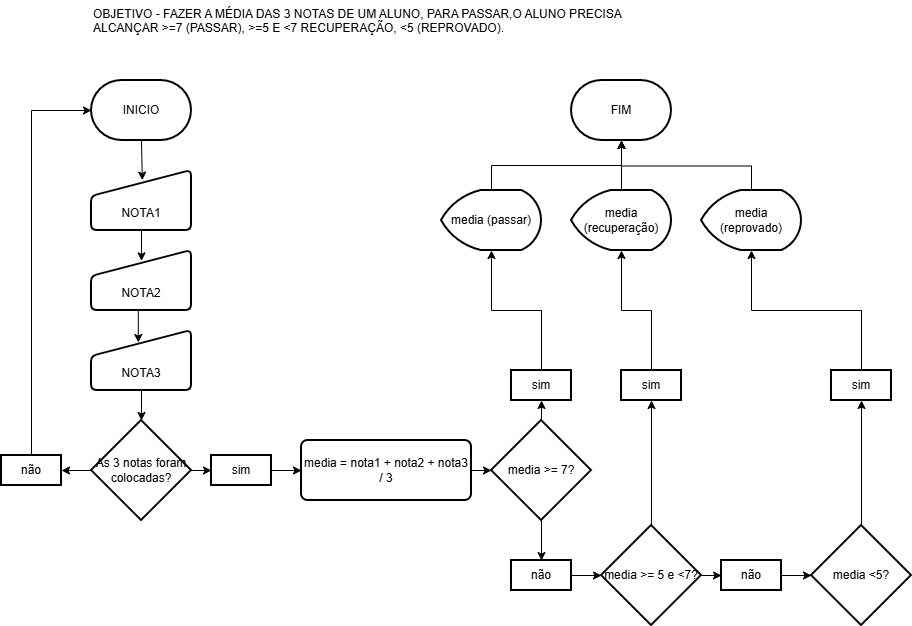

The diagram above was exported from draw.io. Its source (the exported page's mxGraphModel, read from the mxfile embedded in the PNG):
<mxGraphModel dx="1857" dy="527" grid="1" gridSize="10" guides="1" tooltips="1" connect="1" arrows="1" fold="1" page="1" pageScale="1" pageWidth="827" pageHeight="1169" math="0" shadow="0">
  <root>
    <mxCell id="0" />
    <mxCell id="1" parent="0" />
    <mxCell id="UXOo6x3I_OZ3UP7652Fe-1" parent="1" style="text;whiteSpace=wrap;html=1;" value="OBJETIVO - FAZER A MÉDIA DAS 3 NOTAS DE UM ALUNO, PARA PASSAR,O ALUNO PRECISA ALCANÇAR &amp;gt;=7 (PASSAR), &amp;gt;=5 E  &amp;lt;7 RECUPERAÇÃO, &amp;lt;5 (REPROVADO)." vertex="1">
      <mxGeometry height="50" width="560" x="80" y="40" as="geometry" />
    </mxCell>
    <mxCell id="UXOo6x3I_OZ3UP7652Fe-2" parent="1" style="strokeWidth=2;html=1;shape=mxgraph.flowchart.terminator;whiteSpace=wrap;" value="INICIO" vertex="1">
      <mxGeometry height="60" width="100" x="80" y="120" as="geometry" />
    </mxCell>
    <mxCell id="UXOo6x3I_OZ3UP7652Fe-3" parent="1" style="html=1;strokeWidth=2;shape=manualInput;boundedLbl=1;whiteSpace=wrap;rounded=1;size=26;arcSize=11;" value="NOTA1" vertex="1">
      <mxGeometry height="60" width="100" x="80" y="210" as="geometry" />
    </mxCell>
    <mxCell id="UXOo6x3I_OZ3UP7652Fe-5" edge="1" parent="1" source="UXOo6x3I_OZ3UP7652Fe-2" style="edgeStyle=orthogonalEdgeStyle;rounded=0;orthogonalLoop=1;jettySize=auto;html=1;exitX=0.5;exitY=1;exitDx=0;exitDy=0;exitPerimeter=0;entryX=0.508;entryY=0.16;entryDx=0;entryDy=0;entryPerimeter=0;" target="UXOo6x3I_OZ3UP7652Fe-3">
      <mxGeometry relative="1" as="geometry" />
    </mxCell>
    <mxCell id="UXOo6x3I_OZ3UP7652Fe-6" parent="1" style="html=1;strokeWidth=2;shape=manualInput;boundedLbl=1;whiteSpace=wrap;rounded=1;size=26;arcSize=11;" value="NOTA2" vertex="1">
      <mxGeometry height="60" width="100" x="80" y="290" as="geometry" />
    </mxCell>
    <mxCell id="UXOo6x3I_OZ3UP7652Fe-7" parent="1" style="html=1;strokeWidth=2;shape=manualInput;boundedLbl=1;whiteSpace=wrap;rounded=1;size=26;arcSize=11;" value="NOTA3" vertex="1">
      <mxGeometry height="60" width="100" x="80" y="370" as="geometry" />
    </mxCell>
    <mxCell id="UXOo6x3I_OZ3UP7652Fe-8" edge="1" parent="1" source="UXOo6x3I_OZ3UP7652Fe-3" style="edgeStyle=orthogonalEdgeStyle;rounded=0;orthogonalLoop=1;jettySize=auto;html=1;exitX=0.5;exitY=1;exitDx=0;exitDy=0;entryX=0.5;entryY=0.173;entryDx=0;entryDy=0;entryPerimeter=0;" target="UXOo6x3I_OZ3UP7652Fe-6">
      <mxGeometry relative="1" as="geometry" />
    </mxCell>
    <mxCell id="UXOo6x3I_OZ3UP7652Fe-9" edge="1" parent="1" source="UXOo6x3I_OZ3UP7652Fe-6" style="edgeStyle=orthogonalEdgeStyle;rounded=0;orthogonalLoop=1;jettySize=auto;html=1;exitX=0.5;exitY=1;exitDx=0;exitDy=0;entryX=0.468;entryY=0.2;entryDx=0;entryDy=0;entryPerimeter=0;" target="UXOo6x3I_OZ3UP7652Fe-7">
      <mxGeometry relative="1" as="geometry" />
    </mxCell>
    <mxCell id="UXOo6x3I_OZ3UP7652Fe-13" edge="1" parent="1" source="UXOo6x3I_OZ3UP7652Fe-10" style="edgeStyle=orthogonalEdgeStyle;rounded=0;orthogonalLoop=1;jettySize=auto;html=1;" target="UXOo6x3I_OZ3UP7652Fe-12" value="">
      <mxGeometry relative="1" as="geometry" />
    </mxCell>
    <mxCell id="UXOo6x3I_OZ3UP7652Fe-17" edge="1" parent="1" source="UXOo6x3I_OZ3UP7652Fe-10" style="edgeStyle=orthogonalEdgeStyle;rounded=0;orthogonalLoop=1;jettySize=auto;html=1;exitX=0;exitY=0.5;exitDx=0;exitDy=0;exitPerimeter=0;entryX=1;entryY=0.5;entryDx=0;entryDy=0;" target="UXOo6x3I_OZ3UP7652Fe-16">
      <mxGeometry relative="1" as="geometry" />
    </mxCell>
    <mxCell id="UXOo6x3I_OZ3UP7652Fe-10" parent="1" style="strokeWidth=2;html=1;shape=mxgraph.flowchart.decision;whiteSpace=wrap;" value="As 3 notas foram colocadas?" vertex="1">
      <mxGeometry height="100" width="100" x="80" y="460" as="geometry" />
    </mxCell>
    <mxCell id="UXOo6x3I_OZ3UP7652Fe-11" edge="1" parent="1" source="UXOo6x3I_OZ3UP7652Fe-7" style="edgeStyle=orthogonalEdgeStyle;rounded=0;orthogonalLoop=1;jettySize=auto;html=1;exitX=0.5;exitY=1;exitDx=0;exitDy=0;entryX=0.5;entryY=0;entryDx=0;entryDy=0;entryPerimeter=0;" target="UXOo6x3I_OZ3UP7652Fe-10">
      <mxGeometry relative="1" as="geometry" />
    </mxCell>
    <mxCell id="UXOo6x3I_OZ3UP7652Fe-20" edge="1" parent="1" source="UXOo6x3I_OZ3UP7652Fe-12" style="edgeStyle=orthogonalEdgeStyle;rounded=0;orthogonalLoop=1;jettySize=auto;html=1;exitX=1;exitY=0.5;exitDx=0;exitDy=0;entryX=0;entryY=0.5;entryDx=0;entryDy=0;" target="UXOo6x3I_OZ3UP7652Fe-19">
      <mxGeometry relative="1" as="geometry" />
    </mxCell>
    <mxCell id="UXOo6x3I_OZ3UP7652Fe-12" parent="1" style="whiteSpace=wrap;html=1;strokeWidth=2;" value="sim" vertex="1">
      <mxGeometry height="30" width="60" x="200" y="495" as="geometry" />
    </mxCell>
    <mxCell id="UXOo6x3I_OZ3UP7652Fe-16" parent="1" style="whiteSpace=wrap;html=1;strokeWidth=2;" value="não" vertex="1">
      <mxGeometry height="30" width="60" x="-10" y="495" as="geometry" />
    </mxCell>
    <mxCell id="UXOo6x3I_OZ3UP7652Fe-18" edge="1" parent="1" source="UXOo6x3I_OZ3UP7652Fe-16" style="edgeStyle=orthogonalEdgeStyle;rounded=0;orthogonalLoop=1;jettySize=auto;html=1;exitX=0.5;exitY=0;exitDx=0;exitDy=0;entryX=0;entryY=0.5;entryDx=0;entryDy=0;entryPerimeter=0;" target="UXOo6x3I_OZ3UP7652Fe-2">
      <mxGeometry relative="1" as="geometry" />
    </mxCell>
    <mxCell id="UXOo6x3I_OZ3UP7652Fe-19" parent="1" style="whiteSpace=wrap;html=1;strokeWidth=2;rounded=1;arcSize=11;" value="media = nota1 + nota2 + nota3 / 3" vertex="1">
      <mxGeometry height="60" width="170" x="290" y="480" as="geometry" />
    </mxCell>
    <mxCell id="UXOo6x3I_OZ3UP7652Fe-26" edge="1" parent="1" source="UXOo6x3I_OZ3UP7652Fe-21" style="edgeStyle=orthogonalEdgeStyle;rounded=0;orthogonalLoop=1;jettySize=auto;html=1;exitX=0.5;exitY=0;exitDx=0;exitDy=0;exitPerimeter=0;entryX=0.5;entryY=1;entryDx=0;entryDy=0;" target="UXOo6x3I_OZ3UP7652Fe-25">
      <mxGeometry relative="1" as="geometry" />
    </mxCell>
    <mxCell id="UXOo6x3I_OZ3UP7652Fe-32" edge="1" parent="1" source="UXOo6x3I_OZ3UP7652Fe-21" style="edgeStyle=orthogonalEdgeStyle;rounded=0;orthogonalLoop=1;jettySize=auto;html=1;exitX=0.5;exitY=1;exitDx=0;exitDy=0;exitPerimeter=0;entryX=0.5;entryY=0;entryDx=0;entryDy=0;" target="UXOo6x3I_OZ3UP7652Fe-31">
      <mxGeometry relative="1" as="geometry" />
    </mxCell>
    <mxCell id="UXOo6x3I_OZ3UP7652Fe-21" parent="1" style="strokeWidth=2;html=1;shape=mxgraph.flowchart.decision;whiteSpace=wrap;" value="media &amp;gt;= 7?" vertex="1">
      <mxGeometry height="100" width="100" x="480" y="460" as="geometry" />
    </mxCell>
    <mxCell id="UXOo6x3I_OZ3UP7652Fe-35" edge="1" parent="1" source="UXOo6x3I_OZ3UP7652Fe-22" style="edgeStyle=orthogonalEdgeStyle;rounded=0;orthogonalLoop=1;jettySize=auto;html=1;exitX=0.5;exitY=0;exitDx=0;exitDy=0;exitPerimeter=0;entryX=0.5;entryY=1;entryDx=0;entryDy=0;" target="UXOo6x3I_OZ3UP7652Fe-34">
      <mxGeometry relative="1" as="geometry" />
    </mxCell>
    <mxCell id="UXOo6x3I_OZ3UP7652Fe-42" edge="1" parent="1" source="UXOo6x3I_OZ3UP7652Fe-22" style="edgeStyle=orthogonalEdgeStyle;rounded=0;orthogonalLoop=1;jettySize=auto;html=1;exitX=1;exitY=0.5;exitDx=0;exitDy=0;exitPerimeter=0;entryX=0;entryY=0.5;entryDx=0;entryDy=0;" target="UXOo6x3I_OZ3UP7652Fe-41">
      <mxGeometry relative="1" as="geometry" />
    </mxCell>
    <mxCell id="UXOo6x3I_OZ3UP7652Fe-22" parent="1" style="strokeWidth=2;html=1;shape=mxgraph.flowchart.decision;whiteSpace=wrap;" value="media &amp;gt;= 5 e &amp;lt;7?" vertex="1">
      <mxGeometry height="100" width="100" x="590" y="565" as="geometry" />
    </mxCell>
    <mxCell id="UXOo6x3I_OZ3UP7652Fe-45" edge="1" parent="1" source="UXOo6x3I_OZ3UP7652Fe-23" style="edgeStyle=orthogonalEdgeStyle;rounded=0;orthogonalLoop=1;jettySize=auto;html=1;exitX=0.5;exitY=0;exitDx=0;exitDy=0;exitPerimeter=0;entryX=0.5;entryY=1;entryDx=0;entryDy=0;" target="UXOo6x3I_OZ3UP7652Fe-44">
      <mxGeometry relative="1" as="geometry" />
    </mxCell>
    <mxCell id="UXOo6x3I_OZ3UP7652Fe-23" parent="1" style="strokeWidth=2;html=1;shape=mxgraph.flowchart.decision;whiteSpace=wrap;" value="media &amp;lt;5?" vertex="1">
      <mxGeometry height="100" width="100" x="800" y="565" as="geometry" />
    </mxCell>
    <mxCell id="UXOo6x3I_OZ3UP7652Fe-24" edge="1" parent="1" source="UXOo6x3I_OZ3UP7652Fe-19" style="edgeStyle=orthogonalEdgeStyle;rounded=0;orthogonalLoop=1;jettySize=auto;html=1;exitX=1;exitY=0.5;exitDx=0;exitDy=0;entryX=0;entryY=0.5;entryDx=0;entryDy=0;entryPerimeter=0;" target="UXOo6x3I_OZ3UP7652Fe-21">
      <mxGeometry relative="1" as="geometry" />
    </mxCell>
    <mxCell id="UXOo6x3I_OZ3UP7652Fe-25" parent="1" style="whiteSpace=wrap;html=1;strokeWidth=2;" value="sim" vertex="1">
      <mxGeometry height="30" width="60" x="500" y="410" as="geometry" />
    </mxCell>
    <mxCell id="UXOo6x3I_OZ3UP7652Fe-27" parent="1" style="strokeWidth=2;html=1;shape=mxgraph.flowchart.display;whiteSpace=wrap;" value="media (passar)" vertex="1">
      <mxGeometry height="60" width="100" x="430" y="230" as="geometry" />
    </mxCell>
    <mxCell id="UXOo6x3I_OZ3UP7652Fe-28" parent="1" style="strokeWidth=2;html=1;shape=mxgraph.flowchart.terminator;whiteSpace=wrap;" value="FIM" vertex="1">
      <mxGeometry height="60" width="100" x="560" y="120" as="geometry" />
    </mxCell>
    <mxCell id="UXOo6x3I_OZ3UP7652Fe-29" edge="1" parent="1" source="UXOo6x3I_OZ3UP7652Fe-27" style="edgeStyle=orthogonalEdgeStyle;rounded=0;orthogonalLoop=1;jettySize=auto;html=1;exitX=0.5;exitY=0;exitDx=0;exitDy=0;exitPerimeter=0;entryX=0.5;entryY=1;entryDx=0;entryDy=0;entryPerimeter=0;" target="UXOo6x3I_OZ3UP7652Fe-28">
      <mxGeometry relative="1" as="geometry" />
    </mxCell>
    <mxCell id="UXOo6x3I_OZ3UP7652Fe-30" edge="1" parent="1" source="UXOo6x3I_OZ3UP7652Fe-25" style="edgeStyle=orthogonalEdgeStyle;rounded=0;orthogonalLoop=1;jettySize=auto;html=1;exitX=0.5;exitY=0;exitDx=0;exitDy=0;entryX=0.5;entryY=1;entryDx=0;entryDy=0;entryPerimeter=0;" target="UXOo6x3I_OZ3UP7652Fe-27">
      <mxGeometry relative="1" as="geometry" />
    </mxCell>
    <mxCell id="UXOo6x3I_OZ3UP7652Fe-31" parent="1" style="whiteSpace=wrap;html=1;strokeWidth=2;" value="não" vertex="1">
      <mxGeometry height="30" width="60" x="500" y="600" as="geometry" />
    </mxCell>
    <mxCell id="UXOo6x3I_OZ3UP7652Fe-33" edge="1" parent="1" source="UXOo6x3I_OZ3UP7652Fe-31" style="edgeStyle=orthogonalEdgeStyle;rounded=0;orthogonalLoop=1;jettySize=auto;html=1;exitX=1;exitY=0.5;exitDx=0;exitDy=0;entryX=0;entryY=0.5;entryDx=0;entryDy=0;entryPerimeter=0;" target="UXOo6x3I_OZ3UP7652Fe-22">
      <mxGeometry relative="1" as="geometry" />
    </mxCell>
    <mxCell id="UXOo6x3I_OZ3UP7652Fe-34" parent="1" style="whiteSpace=wrap;html=1;strokeWidth=2;" value="sim" vertex="1">
      <mxGeometry height="30" width="60" x="610" y="410" as="geometry" />
    </mxCell>
    <mxCell id="UXOo6x3I_OZ3UP7652Fe-36" parent="1" style="strokeWidth=2;html=1;shape=mxgraph.flowchart.display;whiteSpace=wrap;" value="media (recuperação)" vertex="1">
      <mxGeometry height="60" width="100" x="560" y="230" as="geometry" />
    </mxCell>
    <mxCell id="UXOo6x3I_OZ3UP7652Fe-39" edge="1" parent="1" source="UXOo6x3I_OZ3UP7652Fe-37" style="edgeStyle=orthogonalEdgeStyle;rounded=0;orthogonalLoop=1;jettySize=auto;html=1;exitX=0.5;exitY=0;exitDx=0;exitDy=0;exitPerimeter=0;">
      <mxGeometry relative="1" as="geometry">
        <mxPoint x="610" y="180" as="targetPoint" />
      </mxGeometry>
    </mxCell>
    <mxCell id="UXOo6x3I_OZ3UP7652Fe-37" parent="1" style="strokeWidth=2;html=1;shape=mxgraph.flowchart.display;whiteSpace=wrap;" value="media (reprovado)" vertex="1">
      <mxGeometry height="60" width="100" x="690" y="230" as="geometry" />
    </mxCell>
    <mxCell id="UXOo6x3I_OZ3UP7652Fe-38" edge="1" parent="1" source="UXOo6x3I_OZ3UP7652Fe-36" style="edgeStyle=orthogonalEdgeStyle;rounded=0;orthogonalLoop=1;jettySize=auto;html=1;exitX=0.5;exitY=0;exitDx=0;exitDy=0;exitPerimeter=0;entryX=0.5;entryY=1;entryDx=0;entryDy=0;entryPerimeter=0;" target="UXOo6x3I_OZ3UP7652Fe-28">
      <mxGeometry relative="1" as="geometry" />
    </mxCell>
    <mxCell id="UXOo6x3I_OZ3UP7652Fe-40" edge="1" parent="1" source="UXOo6x3I_OZ3UP7652Fe-34" style="edgeStyle=orthogonalEdgeStyle;rounded=0;orthogonalLoop=1;jettySize=auto;html=1;exitX=0.5;exitY=0;exitDx=0;exitDy=0;entryX=0.5;entryY=1;entryDx=0;entryDy=0;entryPerimeter=0;" target="UXOo6x3I_OZ3UP7652Fe-36">
      <mxGeometry relative="1" as="geometry" />
    </mxCell>
    <mxCell id="UXOo6x3I_OZ3UP7652Fe-41" parent="1" style="whiteSpace=wrap;html=1;strokeWidth=2;" value="não" vertex="1">
      <mxGeometry height="30" width="60" x="710" y="600" as="geometry" />
    </mxCell>
    <mxCell id="UXOo6x3I_OZ3UP7652Fe-43" edge="1" parent="1" source="UXOo6x3I_OZ3UP7652Fe-41" style="edgeStyle=orthogonalEdgeStyle;rounded=0;orthogonalLoop=1;jettySize=auto;html=1;exitX=1;exitY=0.5;exitDx=0;exitDy=0;entryX=0;entryY=0.5;entryDx=0;entryDy=0;entryPerimeter=0;" target="UXOo6x3I_OZ3UP7652Fe-23">
      <mxGeometry relative="1" as="geometry" />
    </mxCell>
    <mxCell id="UXOo6x3I_OZ3UP7652Fe-44" parent="1" style="whiteSpace=wrap;html=1;strokeWidth=2;" value="sim" vertex="1">
      <mxGeometry height="30" width="60" x="820" y="410" as="geometry" />
    </mxCell>
    <mxCell id="UXOo6x3I_OZ3UP7652Fe-46" edge="1" parent="1" source="UXOo6x3I_OZ3UP7652Fe-44" style="edgeStyle=orthogonalEdgeStyle;rounded=0;orthogonalLoop=1;jettySize=auto;html=1;exitX=0.5;exitY=0;exitDx=0;exitDy=0;entryX=0.5;entryY=1;entryDx=0;entryDy=0;entryPerimeter=0;" target="UXOo6x3I_OZ3UP7652Fe-37">
      <mxGeometry relative="1" as="geometry" />
    </mxCell>
  </root>
</mxGraphModel>